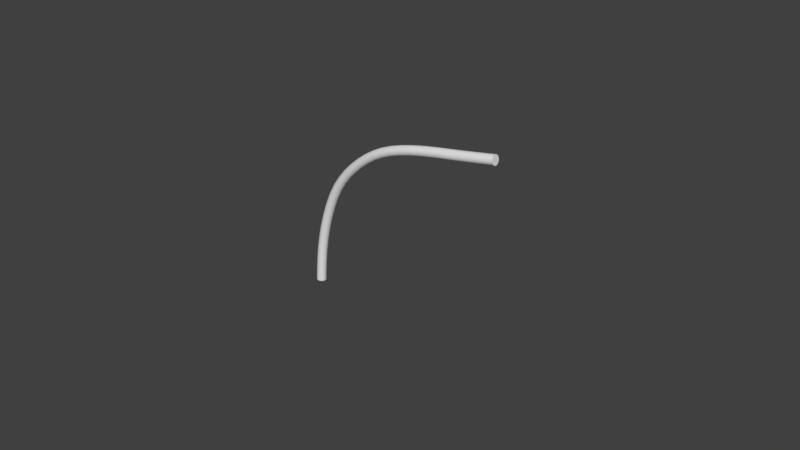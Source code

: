 # Source: Curve02.1.blend  (saved by Blender 2.79.0; exported with 4.5.12 LTS)
import bpy
from mathutils import Matrix  # noqa: F401  (used for matrix-valued properties, if any)

bpy.ops.wm.read_factory_settings(use_empty=True)
scene = bpy.context.scene
scene.name = 'Scene'

# ---- collections
col_collection_1 = bpy.data.collections.new('Collection 1'); scene.collection.children.link(col_collection_1)

# ---- world
world_world = bpy.data.worlds.new('World'); scene.world = world_world
world_world.color = (0.05088, 0.05088, 0.05088)
world_world.use_sun_shadow = False
world_world.sun_shadow_jitter_overblur = 0.0
world_world.cycles.sampling_method = 'MANUAL'

# ---- curves / text
cu_cube_000 = bpy.data.curves.new('Cube.000', 'CURVE')
cu_cube_000.dimensions = '3D'
_sp = cu_cube_000.splines.new('POLY'); _sp.points.add(9)
_sp.points.foreach_set('co', [3.422, 0.8891, -0.4911, 0.0, 3.422, 0.8891, -0.4911, 0.0, 2.967, 0.8847, -0.4118, 0.0, 2.579, 0.8715, -0.356, 0.0, 2.071, 0.8434, -0.2261, 0.0, 1.693, 0.7887, 0.05237, 0.0, 1.393, 0.7139, 0.4051, 0.0, 1.204, 0.5912, 1.041, 0.0, 1.175, 0.4967, 1.529, 0.0, 1.175, 0.4967, 1.529, 0.0])
_sp.order_v = 0
_sp.resolution_v = 0
_sp.use_endpoint_u = True
_sp = cu_cube_000.splines.new('POLY'); _sp.points.add(0)
_sp.points.foreach_set('co', [2.967, 0.8847, -0.4118, 0.0])
_sp.order_u = 2
_sp.order_v = 0
_sp.resolution_v = 0
_sp.use_endpoint_u = True
cu_cube_000.use_path_clamp = True
cu_cube_000.bevel_resolution = 2
cu_cube_000.bevel_depth = 0.059
cu_cube_000.fill_mode = 'FULL'
cu_cube_000.use_fill_caps = True

# ---- objects
ob_wire_006_001 = bpy.data.objects.new('Wire_006.001', cu_cube_000)

# ---- transforms, parenting, visibility, modifiers, constraints
ob_wire_006_001.location = (-5.114, 4.279, 6.934)
ob_wire_006_001.rotation_euler = (2.951, -0.0, 0.0)
ob_wire_006_001.lineart.crease_threshold = 0.0
_m = ob_wire_006_001.modifiers.new('Subsurf', 'SUBSURF')
_m.uv_smooth = 'PRESERVE_CORNERS'
_m.quality = 2
_m.levels = 2
_m.show_only_control_edges = False

# ---- collection membership
col_collection_1.objects.link(ob_wire_006_001)

# ---- scene / render settings (as saved in the file)
scene.frame_start = 1; scene.frame_end = 250; scene.frame_set(1)
scene.render.engine = 'BLENDER_EEVEE_NEXT'
scene.render.resolution_percentage = 50
scene.render.dither_intensity = 0.0
scene.cycles.use_denoising = False
scene.cycles.samples = 128
scene.cycles.sampling_pattern = 'TABULATED_SOBOL'
scene.cycles.use_adaptive_sampling = False
scene.cycles.use_light_tree = False
scene.cycles.blur_glossy = 0.0
scene.cycles.sample_clamp_indirect = 0.0
scene.view_settings.view_transform = 'Standard'
bpy.context.view_layer.update()

# ---- added for rendering (the .blend has no active camera and no usable light): camera, sun
cam_auto = bpy.data.cameras.new('AutoCamera')
cam_auto.lens = 50.0
cam_auto.sensor_width = 36.0
cam_auto.clip_end = 1000.0
ob_auto_camera = bpy.data.objects.new('AutoCamera', cam_auto)
scene.collection.objects.link(ob_auto_camera)
ob_auto_camera.location = (3.53286, -4.11704, 11.6349)
ob_auto_camera.rotation_euler = (1.09748, -7.21219e-08, 0.694738)
scene.camera = ob_auto_camera
light_auto_sun = bpy.data.lights.new('AutoSun', 'SUN')
light_auto_sun.energy = 3.0
light_auto_sun.angle = 0.0523599
ob_auto_sun = bpy.data.objects.new('AutoSun', light_auto_sun)
scene.collection.objects.link(ob_auto_sun)
ob_auto_sun.rotation_euler = (0.872665, 0.174533, 0.523599)
bpy.context.view_layer.update()
